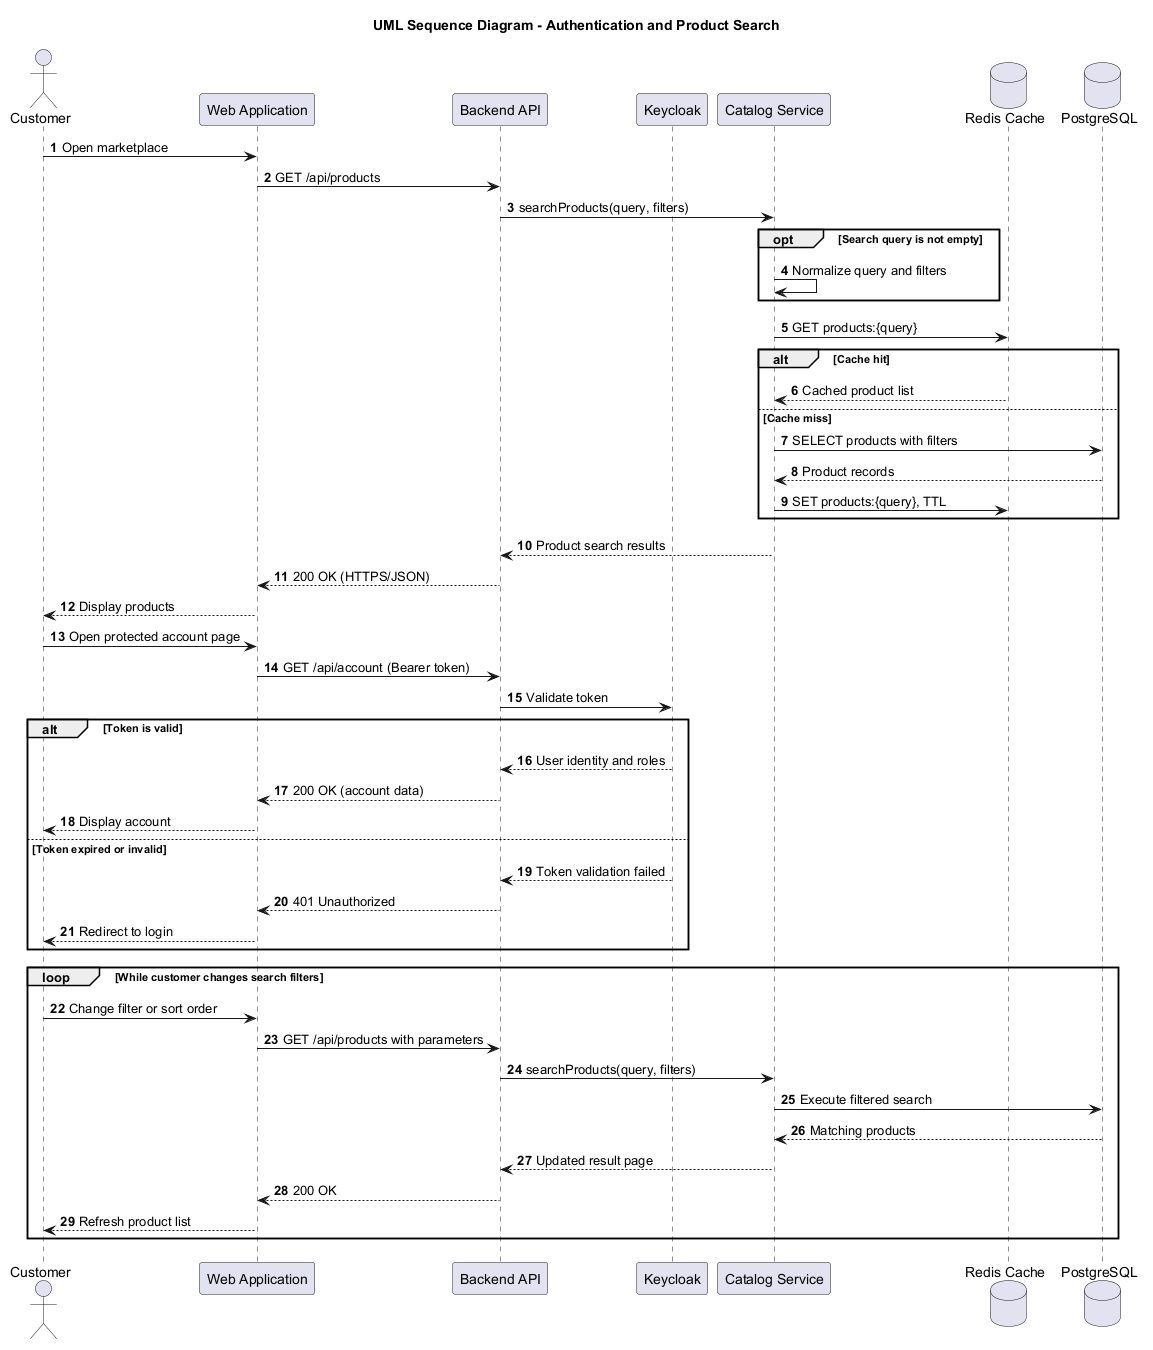

The diagram above was rendered by PlantUML. Its source (embedded in the PNG):
@startuml 06_auth_search_sequence
title UML Sequence Diagram - Authentication and Product Search
autonumber

actor Customer
participant "Web Application" as Web
participant "Backend API" as API
participant "Keycloak" as Auth
participant "Catalog Service" as Catalog
database "Redis Cache" as Cache
database "PostgreSQL" as DB

Customer -> Web: Open marketplace
Web -> API: GET /api/products
API -> Catalog: searchProducts(query, filters)

opt Search query is not empty
    Catalog -> Catalog: Normalize query and filters
end

Catalog -> Cache: GET products:{query}
alt Cache hit
    Cache --> Catalog: Cached product list
else Cache miss
    Catalog -> DB: SELECT products with filters
    DB --> Catalog: Product records
    Catalog -> Cache: SET products:{query}, TTL
end

Catalog --> API: Product search results
API --> Web: 200 OK (HTTPS/JSON)
Web --> Customer: Display products

Customer -> Web: Open protected account page
Web -> API: GET /api/account (Bearer token)
API -> Auth: Validate token

alt Token is valid
    Auth --> API: User identity and roles
    API --> Web: 200 OK (account data)
    Web --> Customer: Display account
else Token expired or invalid
    Auth --> API: Token validation failed
    API --> Web: 401 Unauthorized
    Web --> Customer: Redirect to login
end

loop While customer changes search filters
    Customer -> Web: Change filter or sort order
    Web -> API: GET /api/products with parameters
    API -> Catalog: searchProducts(query, filters)
    Catalog -> DB: Execute filtered search
    DB --> Catalog: Matching products
    Catalog --> API: Updated result page
    API --> Web: 200 OK
    Web --> Customer: Refresh product list
end
@enduml